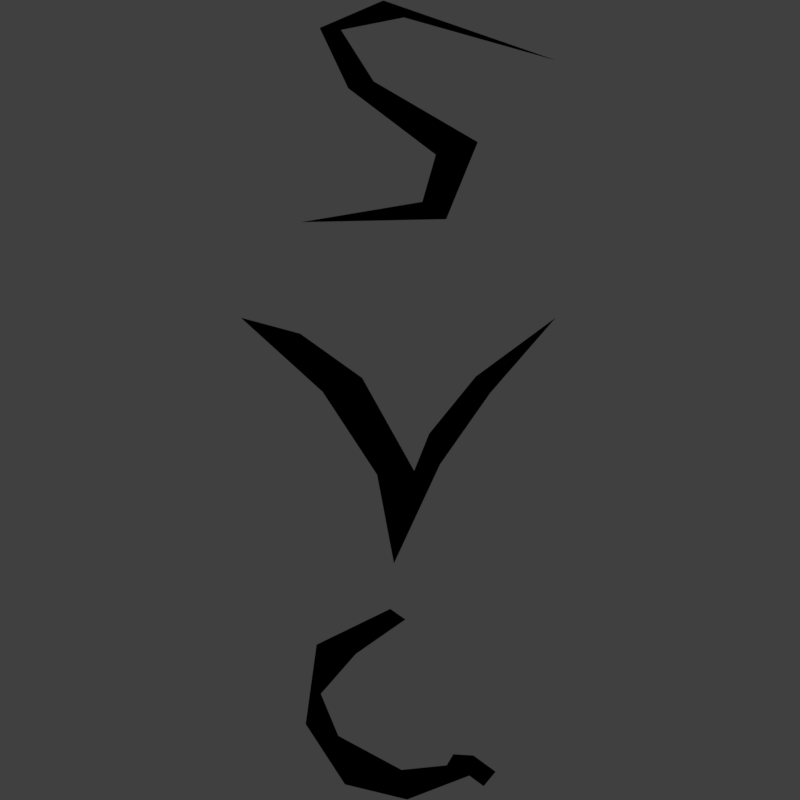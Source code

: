 # Source: SVG-Model-2D-Character-Example-Final-CleanCam-Orto-44-Final.blend  (saved by Blender 2.79.0; exported with 4.5.12 LTS)
import bpy
from mathutils import Matrix  # noqa: F401  (used for matrix-valued properties, if any)

bpy.ops.wm.read_factory_settings(use_empty=True)
scene = bpy.context.scene
scene.name = 'Scene'

# ---- collections
col_collection_1 = bpy.data.collections.new('Collection 1'); scene.collection.children.link(col_collection_1)

# ---- materials (node trees are filled in below, after node groups)
mat_simplecolor = bpy.data.materials.new('SimpleColor')
mat_simplecolor.alpha_threshold = 0.0
mat_simplecolor.use_transparent_shadow = False
mat_simplecolor.diffuse_color = (0.0, 0.0, 0.0, 1.0)
mat_simplecolor.roughness = 0.5
mat_simplecolor.specular_intensity = 1.0

# ---- material node trees

# ---- world
world_world = bpy.data.worlds.new('World'); scene.world = world_world
world_world.color = (0.05088, 0.05088, 0.05088)
world_world.use_sun_shadow = False
world_world.sun_shadow_jitter_overblur = 0.0
world_world.cycles.sampling_method = 'MANUAL'

# ---- cameras
cam_camera = bpy.data.cameras.new('Camera')
cam_camera.clip_end = 100.0
cam_camera.lens = 39.6
cam_camera.sensor_width = 32.0
cam_camera.sensor_height = 18.0
cam_camera.ortho_scale = 4.0
cam_camera.display_size = 2.48
cam_camera.lens_unit = 'FOV'
cam_camera.dof.focus_distance = 0.0
cam_camera.dof.aperture_fstop = 128.0

# ---- meshes
me_cug = bpy.data.meshes.new('CUG')
me_cug.from_pydata([(-0.003561, 0.04277, 5.02e-12), (-0.03002, 0.02992, 2.727e-12), (-0.03393, 0.001446, 5.84e-12), (-0.01981, -0.02022, 5.248e-12), (0.002487, -0.02564, 5.102e-12), (0.02479, -0.01707, 1.064e-12), (0.02995, -0.02085, 7.767e-12), (0.03424, -0.01569, 5.562e-12), (0.0263, -0.009893, 9.214e-12), (0.01906, -0.009428, 2.61e-12), (0.01672, -0.01342, 1.556e-12), (0.0004707, -0.01506, 3.07e-12), (-0.02221, -0.002838, 7.859e-12), (-0.02851, 0.01228, 6.141e-12), (-0.01591, 0.02664, 5.751e-12), (0.001857, 0.03899, 3.365e-12), (-0.003561, 0.04277, 0.0001434), (-0.03002, 0.02992, 0.0001434), (-0.03393, 0.001446, 0.0001434), (-0.01981, -0.02022, 0.0001434), (0.002487, -0.02564, 0.0001434), (0.02479, -0.01707, 0.0001434), (0.02995, -0.02085, 0.0001434), (0.03424, -0.01569, 0.0001434), (0.0263, -0.009893, 0.0001434), (0.01906, -0.009428, 0.0001434), (0.01672, -0.01342, 0.0001434), (0.0004707, -0.01506, 0.0001434), (-0.02221, -0.002838, 0.0001434), (-0.02851, 0.01228, 0.0001434), (-0.01591, 0.02664, 0.0001434), (0.001857, 0.03899, 0.0001434)], [], [(13, 14, 15, 0, 1, 2, 3, 4, 5, 6, 7, 8, 9, 10, 11, 12), (29, 28, 27, 26, 25, 24, 23, 22, 21, 20, 19, 18, 17, 16, 31, 30)])
me_cug.materials.append(mat_simplecolor)
me_cug.use_remesh_preserve_volume = False
me_cug.use_remesh_preserve_attributes = False
me_cug.use_mirror_vertex_groups = False
me_cug.auto_texspace = False
me_cug.update()
me_cus = bpy.data.meshes.new('CUS')
me_cus.from_pydata([(-0.02584, -0.03127, -1.297e-12), (0.01204, -0.03049, 2.573e-12), (0.02028, -0.01035, 3.373e-12), (-0.006936, 0.005525, -1.651e-12), (-0.0155, 0.01901, 1.031e-12), (0.001001, 0.02228, -8.694e-13), (0.04069, 0.01107, -2.542e-12), (-0.004416, 0.02669, -2.279e-12), (-0.02105, 0.01951, 2.602e-12), (-0.01361, 0.003761, -1.101e-12), (0.009317, -0.01363, -7.924e-13), (0.005789, -0.02597, 3.118e-12), (-0.02584, -0.03127, 0.0001044), (0.01204, -0.03049, 0.0001044), (0.02028, -0.01035, 0.0001044), (-0.006936, 0.005525, 0.0001044), (-0.0155, 0.01901, 0.0001044), (0.001001, 0.02228, 0.0001044), (0.04069, 0.01107, 0.0001044), (-0.004416, 0.02669, 0.0001044), (-0.02105, 0.01951, 0.0001044), (-0.01361, 0.003761, 0.0001044), (0.009317, -0.01363, 0.0001044), (0.005789, -0.02597, 0.0001044)], [], [(0, 1, 2, 3, 4, 5, 6, 7, 8, 9, 10, 11), (12, 23, 22, 21, 20, 19, 18, 17, 16, 15, 14, 13)])
me_cus.materials.append(mat_simplecolor)
me_cus.use_remesh_preserve_volume = False
me_cus.use_remesh_preserve_attributes = False
me_cus.use_mirror_vertex_groups = False
me_cus.auto_texspace = False
me_cus.update()
me_cuv = bpy.data.meshes.new('CUV')
me_cuv.from_pydata([(-0.04165, 0.02377, 9.578e-13), (-0.02024, 0.004362, 1.026e-12), (-0.005998, -0.01731, 8.158e-14), (-0.001589, -0.04049, 4.644e-13), (0.01046, -0.0146, -1.902e-12), (0.02361, 0.00411, 2.44e-13), (0.04074, 0.02377, 9.578e-13), (0.01983, 0.008394, 1.493e-12), (0.007609, -0.006599, 1.698e-13), (0.003703, -0.0163, -2.853e-12), (-0.009904, 0.008016, -2.737e-12), (-0.02616, 0.01961, 3.139e-12), (-0.04165, 0.02377, 0.0001044), (-0.02024, 0.004362, 0.0001044), (-0.005998, -0.01731, 0.0001044), (-0.001589, -0.04049, 0.0001044), (0.01046, -0.0146, 0.0001044), (0.02361, 0.00411, 0.0001044), (0.04074, 0.02377, 0.0001044), (0.01983, 0.008394, 0.0001044), (0.007609, -0.006599, 0.0001044), (0.003703, -0.0163, 0.0001044), (-0.009904, 0.008016, 0.0001044), (-0.02616, 0.01961, 0.0001044)], [], [(4, 5, 6, 7, 8, 9, 10, 11, 0, 1, 2, 3), (16, 15, 14, 13, 12, 23, 22, 21, 20, 19, 18, 17)])
me_cuv.materials.append(mat_simplecolor)
me_cuv.use_remesh_preserve_volume = False
me_cuv.use_remesh_preserve_attributes = False
me_cuv.use_mirror_vertex_groups = False
me_cuv.auto_texspace = False
me_cuv.update()
arm_character = bpy.data.armatures.new('Character')  # bones are not reproduced

# ---- objects
ob_mirror = bpy.data.objects.new('Mirror', None)
ob_character = bpy.data.objects.new('Character', arm_character)
ob_g = bpy.data.objects.new('G', me_cug)
ob_s = bpy.data.objects.new('S', me_cus)
ob_v = bpy.data.objects.new('V', me_cuv)
ob_camera = bpy.data.objects.new('Camera', cam_camera)

# ---- transforms, parenting, visibility, modifiers, constraints
ob_mirror.location = (0.0, 0.0, 0.0)
ob_mirror.empty_display_type = 'CIRCLE'
ob_mirror.empty_display_size = 2.0
ob_mirror.empty_image_offset = (0.0, 0.0)
ob_mirror.lineart.crease_threshold = 0.0
ob_character.location = (0.0, 0.0, -2.0)
ob_character.lineart.crease_threshold = 0.0
ob_g.parent = ob_character
ob_g.matrix_parent_inverse = Matrix(((1.0, 0.0, 0.0, 0.0), (0.0, 1.0, 0.0, 0.0), (0.0, 0.0, 1.0, 2.0), (0.0, 0.0, 0.0, 1.0)))
ob_g.location = (0.0009617, 0.001, -1.642)
ob_g.rotation_euler = (1.571, 4.687e-31, 6.406e-23)
ob_g.scale = (13.95, 13.95, 13.95)
ob_g.lineart.crease_threshold = 0.0
_vg = ob_g.vertex_groups.new(name='Bone')
_vg.add([0, 1, 2, 3, 4, 5, 6, 7, 8, 9, 10, 11, 12, 13, 14, 15, 16, 17, 18, 19, 20, 21, 22, 23, 24, 25, 26, 27, 28, 29, 30, 31], 1.0, 'REPLACE')
_m = ob_g.modifiers.new('Armature', 'ARMATURE')
_m.object = ob_character
ob_s.parent = ob_character
ob_s.matrix_parent_inverse = Matrix(((1.0, 0.0, 0.0, 0.0), (0.0, 1.0, 0.0, 0.0), (0.0, 0.0, 1.0, 2.0), (0.0, 0.0, 0.0, 1.0)))
ob_s.location = (0.0009617, 0.001, 1.491)
ob_s.rotation_euler = (1.571, 4.687e-31, 6.406e-23)
ob_s.scale = (19.15, 19.15, 19.15)
ob_s.lineart.crease_threshold = 0.0
_vg = ob_s.vertex_groups.new(name='Bone')
_vg.add([0, 1, 2, 3, 4, 5, 6, 7, 8, 9, 10, 11, 12, 13, 14, 15, 16, 17, 18, 19, 20, 21, 22, 23], 1.0, 'REPLACE')
_m = ob_s.modifiers.new('Armature', 'ARMATURE')
_m.object = ob_character
ob_v.parent = ob_character
ob_v.matrix_parent_inverse = Matrix(((1.0, 0.0, 0.0, 0.0), (0.0, 1.0, 0.0, 0.0), (0.0, 0.0, 1.0, 2.0), (0.0, 0.0, 0.0, 1.0)))
ob_v.location = (7.665e-05, 0.001, -0.04177)
ob_v.rotation_euler = (1.571, 4.687e-31, 6.406e-23)
ob_v.scale = (19.15, 19.15, 19.15)
ob_v.lineart.crease_threshold = 0.0
_vg = ob_v.vertex_groups.new(name='Bone')
_vg.add([0, 1, 2, 3, 4, 5, 6, 7, 8, 9, 10, 11, 12, 13, 14, 15, 16, 17, 18, 19, 20, 21, 22, 23], 1.0, 'REPLACE')
_m = ob_v.modifiers.new('Armature', 'ARMATURE')
_m.object = ob_character
ob_camera.location = (0.0, -4.959, 0.0)
ob_camera.rotation_euler = (1.571, 0.0, 1.55e-18)
ob_camera.scale = (1.616, 1.616, 1.616)
ob_camera.lock_rotations_4d = False
ob_camera.empty_display_type = 'ARROWS'
ob_camera.color = (0.0, 0.0, 0.0, 0.0)
ob_camera.display_type = 'WIRE'
ob_camera.lineart.crease_threshold = 0.0

# ---- collection membership
col_collection_1.objects.link(ob_mirror)
col_collection_1.objects.link(ob_character)
col_collection_1.objects.link(ob_g)
col_collection_1.objects.link(ob_s)
col_collection_1.objects.link(ob_v)
col_collection_1.objects.link(ob_camera)

# ---- scene / render settings (as saved in the file)
scene.camera = ob_camera
scene.frame_start = 1; scene.frame_end = 250; scene.frame_set(58)
scene.render.engine = 'BLENDER_EEVEE_NEXT'
scene.render.resolution_x = 1000
scene.render.resolution_y = 1000
scene.render.resolution_percentage = 50
scene.render.dither_intensity = 0.0
scene.cycles.use_denoising = False
scene.cycles.samples = 128
scene.cycles.sampling_pattern = 'TABULATED_SOBOL'
scene.cycles.use_adaptive_sampling = False
scene.cycles.use_light_tree = False
scene.cycles.blur_glossy = 0.0
scene.cycles.sample_clamp_indirect = 0.0
scene.view_settings.view_transform = 'Standard'
bpy.context.view_layer.update()

# ---- added for rendering (the .blend has no usable light): sun
light_auto_sun = bpy.data.lights.new('AutoSun', 'SUN')
light_auto_sun.energy = 3.0
light_auto_sun.angle = 0.0523599
ob_auto_sun = bpy.data.objects.new('AutoSun', light_auto_sun)
scene.collection.objects.link(ob_auto_sun)
ob_auto_sun.rotation_euler = (0.872665, 0.174533, 0.523599)
bpy.context.view_layer.update()
